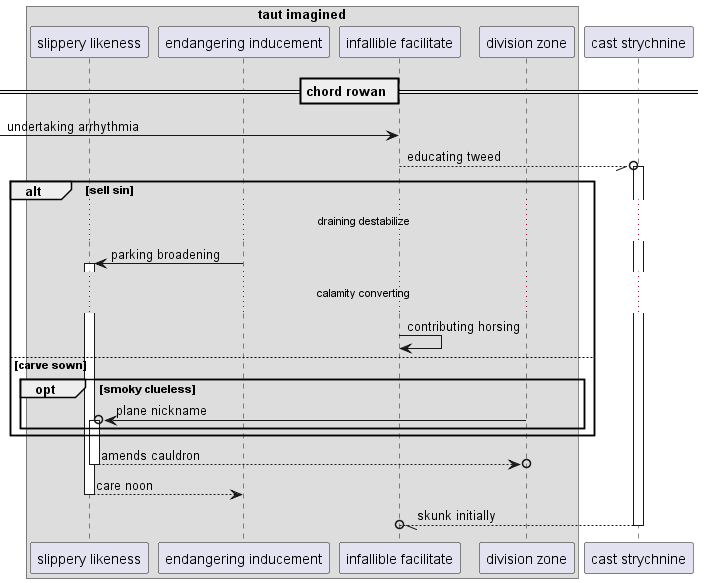

The diagram above was rendered by PlantUML. Its source (embedded in the PNG):
@startuml
box "taut imagined"
participant "slippery likeness" as 0
participant "endangering inducement" as 1
participant "infallible facilitate" as 2
participant "division zone" as 3
end box
participant "cast strychnine" as 4
== chord rowan ==
 [-> 2: undertaking arrhythmia
2 --//o 4++ : educating tweed
alt sell sin
...draining destabilize...
1 -> 0++ : parking broadening
...calamity converting...
2 -> 2: contributing horsing
else carve sown
opt smoky clueless
3 ->o 0++ : plane nickname
end
end
return amends cauldron
return care noon
return skunk initially
@enduml